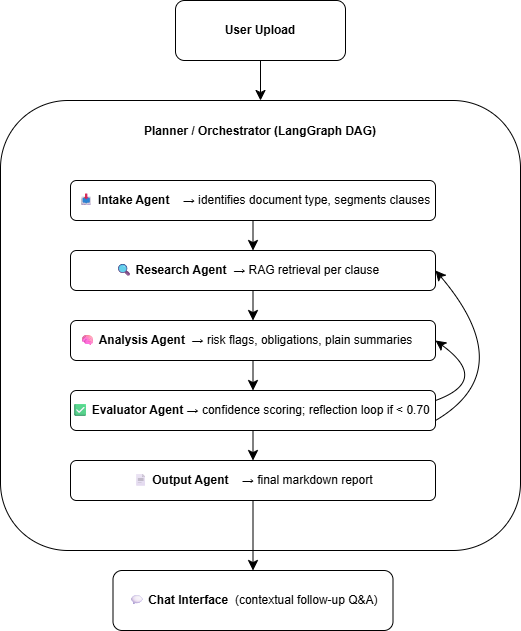

The diagram above was exported from draw.io. Its source (the exported page's mxGraphModel, read from the mxfile embedded in the PNG):
<mxGraphModel dx="1153" dy="785" grid="1" gridSize="10" guides="1" tooltips="1" connect="1" arrows="1" fold="1" page="1" pageScale="1" pageWidth="850" pageHeight="1100" math="0" shadow="0">
  <root>
    <mxCell id="0" />
    <mxCell id="1" parent="0" />
    <mxCell id="9udHxWhzlsebb9qTkciN-14" edge="1" parent="1" source="9udHxWhzlsebb9qTkciN-1" style="edgeStyle=none;curved=1;rounded=0;orthogonalLoop=1;jettySize=auto;html=1;fontSize=12;startSize=8;endSize=8;" target="9udHxWhzlsebb9qTkciN-2">
      <mxGeometry relative="1" as="geometry" />
    </mxCell>
    <mxCell id="9udHxWhzlsebb9qTkciN-1" parent="1" style="rounded=1;whiteSpace=wrap;html=1;" value="&lt;b&gt;User Upload&lt;/b&gt;" vertex="1">
      <mxGeometry height="60" width="170" x="455" y="180" as="geometry" />
    </mxCell>
    <mxCell id="9udHxWhzlsebb9qTkciN-2" parent="1" style="rounded=1;whiteSpace=wrap;html=1;" value="&lt;b&gt;Planner / Orchestrator (LangGraph DAG)&lt;/b&gt;&lt;div&gt;&lt;br&gt;&lt;/div&gt;&lt;div&gt;&lt;br&gt;&lt;/div&gt;&lt;div&gt;&lt;br&gt;&lt;/div&gt;&lt;div&gt;&lt;br&gt;&lt;/div&gt;&lt;div&gt;&lt;br&gt;&lt;/div&gt;&lt;div&gt;&lt;br&gt;&lt;/div&gt;&lt;div&gt;&lt;br&gt;&lt;/div&gt;&lt;div&gt;&lt;br&gt;&lt;/div&gt;&lt;div&gt;&lt;br&gt;&lt;/div&gt;&lt;div&gt;&lt;br&gt;&lt;/div&gt;&lt;div&gt;&lt;br&gt;&lt;/div&gt;&lt;div&gt;&lt;br&gt;&lt;/div&gt;&lt;div&gt;&lt;br&gt;&lt;/div&gt;&lt;div&gt;&lt;br&gt;&lt;/div&gt;&lt;div&gt;&lt;br&gt;&lt;/div&gt;&lt;div&gt;&lt;br&gt;&lt;/div&gt;&lt;div&gt;&lt;br&gt;&lt;/div&gt;&lt;div&gt;&lt;br&gt;&lt;/div&gt;&lt;div&gt;&lt;br&gt;&lt;/div&gt;&lt;div&gt;&lt;br&gt;&lt;/div&gt;&lt;div&gt;&lt;br&gt;&lt;/div&gt;&lt;div&gt;&lt;br&gt;&lt;/div&gt;&lt;div&gt;&lt;br&gt;&lt;/div&gt;&lt;div&gt;&lt;br&gt;&lt;/div&gt;&lt;div&gt;&lt;br&gt;&lt;/div&gt;&lt;div&gt;&lt;br&gt;&lt;/div&gt;&lt;div&gt;&lt;br&gt;&lt;/div&gt;" vertex="1">
      <mxGeometry height="450" width="520" x="280" y="280" as="geometry" />
    </mxCell>
    <mxCell id="9udHxWhzlsebb9qTkciN-15" edge="1" parent="1" source="9udHxWhzlsebb9qTkciN-3" style="edgeStyle=none;curved=1;rounded=0;orthogonalLoop=1;jettySize=auto;html=1;exitX=0.5;exitY=1;exitDx=0;exitDy=0;fontSize=12;startSize=8;endSize=8;" target="9udHxWhzlsebb9qTkciN-6">
      <mxGeometry relative="1" as="geometry" />
    </mxCell>
    <mxCell id="9udHxWhzlsebb9qTkciN-3" parent="1" style="rounded=1;whiteSpace=wrap;html=1;" value="&lt;div&gt;&amp;nbsp; 📥 &lt;b&gt;Intake Agent&lt;/b&gt;&amp;nbsp; &amp;nbsp; → identifies document type,&amp;nbsp;&lt;span style=&quot;background-color: transparent; color: light-dark(rgb(0, 0, 0), rgb(255, 255, 255));&quot;&gt;segments clauses&amp;nbsp;&lt;/span&gt;&lt;/div&gt;" vertex="1">
      <mxGeometry height="40" width="365" x="350" y="360" as="geometry" />
    </mxCell>
    <mxCell id="9udHxWhzlsebb9qTkciN-16" edge="1" parent="1" source="9udHxWhzlsebb9qTkciN-6" style="edgeStyle=none;curved=1;rounded=0;orthogonalLoop=1;jettySize=auto;html=1;exitX=0.5;exitY=1;exitDx=0;exitDy=0;entryX=0.5;entryY=0;entryDx=0;entryDy=0;fontSize=12;startSize=8;endSize=8;" target="9udHxWhzlsebb9qTkciN-8">
      <mxGeometry relative="1" as="geometry" />
    </mxCell>
    <mxCell id="9udHxWhzlsebb9qTkciN-6" parent="1" style="rounded=1;whiteSpace=wrap;html=1;" value="🔍&lt;b&gt; Research Agent&lt;/b&gt;&amp;nbsp; → RAG retrieval per clause&amp;nbsp; &amp;nbsp;" vertex="1">
      <mxGeometry height="40" width="365" x="350" y="430" as="geometry" />
    </mxCell>
    <mxCell id="9udHxWhzlsebb9qTkciN-17" edge="1" parent="1" source="9udHxWhzlsebb9qTkciN-8" style="edgeStyle=none;curved=1;rounded=0;orthogonalLoop=1;jettySize=auto;html=1;exitX=0.5;exitY=1;exitDx=0;exitDy=0;entryX=0.5;entryY=0;entryDx=0;entryDy=0;fontSize=12;startSize=8;endSize=8;" target="9udHxWhzlsebb9qTkciN-10">
      <mxGeometry relative="1" as="geometry" />
    </mxCell>
    <mxCell id="9udHxWhzlsebb9qTkciN-8" parent="1" style="rounded=1;whiteSpace=wrap;html=1;" value="&lt;div&gt;🧠&lt;b&gt; Analysis Agent&amp;nbsp;&lt;/b&gt; → risk flags, obligations,&lt;span style=&quot;background-color: transparent; color: light-dark(rgb(0, 0, 0), rgb(255, 255, 255));&quot;&gt;&amp;nbsp;plain summaries&amp;nbsp; &amp;nbsp;&amp;nbsp;&lt;/span&gt;&lt;/div&gt;" vertex="1">
      <mxGeometry height="40" width="365" x="350" y="500" as="geometry" />
    </mxCell>
    <mxCell id="9udHxWhzlsebb9qTkciN-18" edge="1" parent="1" source="9udHxWhzlsebb9qTkciN-10" style="edgeStyle=none;curved=1;rounded=0;orthogonalLoop=1;jettySize=auto;html=1;exitX=1;exitY=0.25;exitDx=0;exitDy=0;fontSize=12;startSize=8;endSize=8;exitPerimeter=0;entryX=1;entryY=0.5;entryDx=0;entryDy=0;" target="9udHxWhzlsebb9qTkciN-8">
      <mxGeometry relative="1" as="geometry">
        <Array as="points">
          <mxPoint x="770" y="560" />
        </Array>
        <mxPoint x="720" y="460" as="targetPoint" />
      </mxGeometry>
    </mxCell>
    <mxCell id="9udHxWhzlsebb9qTkciN-19" edge="1" parent="1" source="9udHxWhzlsebb9qTkciN-10" style="edgeStyle=none;curved=1;rounded=0;orthogonalLoop=1;jettySize=auto;html=1;exitX=1;exitY=0.75;exitDx=0;exitDy=0;entryX=1;entryY=0.5;entryDx=0;entryDy=0;fontSize=12;startSize=8;endSize=8;" target="9udHxWhzlsebb9qTkciN-6">
      <mxGeometry relative="1" as="geometry">
        <Array as="points">
          <mxPoint x="800" y="550" />
        </Array>
      </mxGeometry>
    </mxCell>
    <mxCell id="9udHxWhzlsebb9qTkciN-21" edge="1" parent="1" source="9udHxWhzlsebb9qTkciN-10" style="edgeStyle=none;curved=1;rounded=0;orthogonalLoop=1;jettySize=auto;html=1;exitX=0.5;exitY=1;exitDx=0;exitDy=0;entryX=0.5;entryY=0;entryDx=0;entryDy=0;fontSize=12;startSize=8;endSize=8;" target="9udHxWhzlsebb9qTkciN-11">
      <mxGeometry relative="1" as="geometry" />
    </mxCell>
    <mxCell id="9udHxWhzlsebb9qTkciN-10" parent="1" style="rounded=1;whiteSpace=wrap;html=1;" value="&lt;div&gt;✅ &lt;b&gt;Evaluator Agent&lt;/b&gt; → confidence scoring;&amp;nbsp;&lt;span style=&quot;background-color: transparent; color: light-dark(rgb(0, 0, 0), rgb(255, 255, 255));&quot;&gt;reflection loop if &amp;lt; 0.70&amp;nbsp;&lt;/span&gt;&lt;/div&gt;" vertex="1">
      <mxGeometry height="40" width="365" x="350" y="570" as="geometry" />
    </mxCell>
    <mxCell id="9udHxWhzlsebb9qTkciN-22" edge="1" parent="1" source="9udHxWhzlsebb9qTkciN-11" style="edgeStyle=none;curved=1;rounded=0;orthogonalLoop=1;jettySize=auto;html=1;exitX=0.5;exitY=1;exitDx=0;exitDy=0;entryX=0.5;entryY=0;entryDx=0;entryDy=0;fontSize=12;startSize=8;endSize=8;" target="9udHxWhzlsebb9qTkciN-12">
      <mxGeometry relative="1" as="geometry" />
    </mxCell>
    <mxCell id="9udHxWhzlsebb9qTkciN-11" parent="1" style="rounded=1;whiteSpace=wrap;html=1;" value="📄 &lt;b&gt;Output Agent&lt;/b&gt;&amp;nbsp; &amp;nbsp; → final markdown report" vertex="1">
      <mxGeometry height="40" width="365" x="350" y="640" as="geometry" />
    </mxCell>
    <mxCell id="9udHxWhzlsebb9qTkciN-12" parent="1" style="rounded=1;whiteSpace=wrap;html=1;" value="💬 &lt;b&gt;Chat Interface&lt;/b&gt;&amp;nbsp; (contextual follow-up Q&amp;amp;A)" vertex="1">
      <mxGeometry height="60" width="280" x="392.5" y="750" as="geometry" />
    </mxCell>
  </root>
</mxGraphModel>